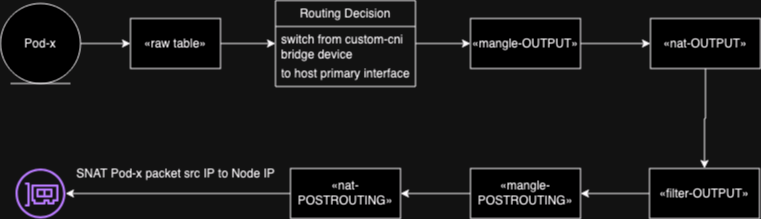

The diagram above was exported from draw.io. Its source (the exported page's mxGraphModel, read from the mxfile embedded in the PNG):
<mxGraphModel dx="954" dy="1031" grid="1" gridSize="10" guides="1" tooltips="1" connect="1" arrows="1" fold="1" page="1" pageScale="1" pageWidth="850" pageHeight="1100" math="0" shadow="0">
  <root>
    <mxCell id="0" />
    <mxCell id="1" parent="0" />
    <mxCell id="CUoiTtQIEfrAoNIoz5LW-19" style="edgeStyle=orthogonalEdgeStyle;rounded=0;orthogonalLoop=1;jettySize=auto;html=1;entryX=0;entryY=0.5;entryDx=0;entryDy=0;" parent="1" source="MyZqOIHdPIPDx13B9U6J-1" target="CUoiTtQIEfrAoNIoz5LW-7" edge="1">
      <mxGeometry relative="1" as="geometry" />
    </mxCell>
    <mxCell id="MyZqOIHdPIPDx13B9U6J-1" value="«raw table»" style="html=1;whiteSpace=wrap;" parent="1" vertex="1">
      <mxGeometry x="160" y="400" width="90" height="50" as="geometry" />
    </mxCell>
    <mxCell id="CUoiTtQIEfrAoNIoz5LW-18" style="edgeStyle=orthogonalEdgeStyle;rounded=0;orthogonalLoop=1;jettySize=auto;html=1;entryX=0;entryY=0.5;entryDx=0;entryDy=0;" parent="1" source="CUoiTtQIEfrAoNIoz5LW-3" target="MyZqOIHdPIPDx13B9U6J-1" edge="1">
      <mxGeometry relative="1" as="geometry" />
    </mxCell>
    <mxCell id="CUoiTtQIEfrAoNIoz5LW-3" value="Pod-x" style="ellipse;shape=umlEntity;whiteSpace=wrap;html=1;" parent="1" vertex="1">
      <mxGeometry x="30" y="385" width="80" height="80" as="geometry" />
    </mxCell>
    <mxCell id="CUoiTtQIEfrAoNIoz5LW-20" style="edgeStyle=orthogonalEdgeStyle;rounded=0;orthogonalLoop=1;jettySize=auto;html=1;entryX=0;entryY=0.5;entryDx=0;entryDy=0;" parent="1" source="CUoiTtQIEfrAoNIoz5LW-6" target="CUoiTtQIEfrAoNIoz5LW-10" edge="1">
      <mxGeometry relative="1" as="geometry" />
    </mxCell>
    <mxCell id="CUoiTtQIEfrAoNIoz5LW-6" value="Routing Decision" style="swimlane;fontStyle=0;childLayout=stackLayout;horizontal=1;startSize=26;fillColor=none;horizontalStack=0;resizeParent=1;resizeParentMax=0;resizeLast=0;collapsible=1;marginBottom=0;whiteSpace=wrap;html=1;" parent="1" vertex="1">
      <mxGeometry x="305" y="382" width="140" height="86" as="geometry" />
    </mxCell>
    <mxCell id="CUoiTtQIEfrAoNIoz5LW-7" value="switch from custom-cni bridge device" style="text;strokeColor=none;fillColor=none;align=left;verticalAlign=top;spacingLeft=4;spacingRight=4;overflow=hidden;rotatable=0;points=[[0,0.5],[1,0.5]];portConstraint=eastwest;whiteSpace=wrap;html=1;" parent="CUoiTtQIEfrAoNIoz5LW-6" vertex="1">
      <mxGeometry y="26" width="140" height="34" as="geometry" />
    </mxCell>
    <mxCell id="CUoiTtQIEfrAoNIoz5LW-8" value="to host primary interface " style="text;strokeColor=none;fillColor=none;align=left;verticalAlign=top;spacingLeft=4;spacingRight=4;overflow=hidden;rotatable=0;points=[[0,0.5],[1,0.5]];portConstraint=eastwest;whiteSpace=wrap;html=1;" parent="CUoiTtQIEfrAoNIoz5LW-6" vertex="1">
      <mxGeometry y="60" width="140" height="26" as="geometry" />
    </mxCell>
    <mxCell id="CUoiTtQIEfrAoNIoz5LW-21" style="edgeStyle=orthogonalEdgeStyle;rounded=0;orthogonalLoop=1;jettySize=auto;html=1;" parent="1" source="CUoiTtQIEfrAoNIoz5LW-10" target="CUoiTtQIEfrAoNIoz5LW-14" edge="1">
      <mxGeometry relative="1" as="geometry" />
    </mxCell>
    <mxCell id="CUoiTtQIEfrAoNIoz5LW-10" value="«mangle-OUTPUT»" style="html=1;whiteSpace=wrap;" parent="1" vertex="1">
      <mxGeometry x="500" y="400" width="110" height="50" as="geometry" />
    </mxCell>
    <mxCell id="CUoiTtQIEfrAoNIoz5LW-22" style="edgeStyle=orthogonalEdgeStyle;rounded=0;orthogonalLoop=1;jettySize=auto;html=1;" parent="1" source="CUoiTtQIEfrAoNIoz5LW-14" target="CUoiTtQIEfrAoNIoz5LW-15" edge="1">
      <mxGeometry relative="1" as="geometry" />
    </mxCell>
    <mxCell id="CUoiTtQIEfrAoNIoz5LW-14" value="«nat-OUTPUT»" style="html=1;whiteSpace=wrap;" parent="1" vertex="1">
      <mxGeometry x="680" y="400" width="110" height="50" as="geometry" />
    </mxCell>
    <mxCell id="CUoiTtQIEfrAoNIoz5LW-23" style="edgeStyle=orthogonalEdgeStyle;rounded=0;orthogonalLoop=1;jettySize=auto;html=1;entryX=1;entryY=0.5;entryDx=0;entryDy=0;" parent="1" source="CUoiTtQIEfrAoNIoz5LW-15" target="CUoiTtQIEfrAoNIoz5LW-16" edge="1">
      <mxGeometry relative="1" as="geometry" />
    </mxCell>
    <mxCell id="CUoiTtQIEfrAoNIoz5LW-15" value="«filter-OUTPUT»" style="html=1;whiteSpace=wrap;" parent="1" vertex="1">
      <mxGeometry x="679" y="550" width="110" height="50" as="geometry" />
    </mxCell>
    <mxCell id="CUoiTtQIEfrAoNIoz5LW-24" style="edgeStyle=orthogonalEdgeStyle;rounded=0;orthogonalLoop=1;jettySize=auto;html=1;" parent="1" source="CUoiTtQIEfrAoNIoz5LW-16" target="CUoiTtQIEfrAoNIoz5LW-17" edge="1">
      <mxGeometry relative="1" as="geometry" />
    </mxCell>
    <mxCell id="CUoiTtQIEfrAoNIoz5LW-16" value="«mangle-POSTROUTING»" style="html=1;whiteSpace=wrap;" parent="1" vertex="1">
      <mxGeometry x="500" y="550" width="110" height="50" as="geometry" />
    </mxCell>
    <mxCell id="CUoiTtQIEfrAoNIoz5LW-17" value="«nat-POSTROUTING»" style="html=1;whiteSpace=wrap;" parent="1" vertex="1">
      <mxGeometry x="320" y="550" width="110" height="50" as="geometry" />
    </mxCell>
    <mxCell id="CUoiTtQIEfrAoNIoz5LW-26" value="SNAT Pod-x packet src IP to Node IP" style="text;html=1;align=center;verticalAlign=middle;resizable=0;points=[];autosize=1;strokeColor=none;fillColor=none;" parent="1" vertex="1">
      <mxGeometry x="95" y="540" width="220" height="30" as="geometry" />
    </mxCell>
    <mxCell id="CUoiTtQIEfrAoNIoz5LW-31" value="" style="edgeStyle=orthogonalEdgeStyle;rounded=0;orthogonalLoop=1;jettySize=auto;html=1;" parent="1" source="CUoiTtQIEfrAoNIoz5LW-17" target="CUoiTtQIEfrAoNIoz5LW-30" edge="1">
      <mxGeometry relative="1" as="geometry">
        <mxPoint x="320" y="575" as="sourcePoint" />
        <mxPoint x="92" y="575" as="targetPoint" />
      </mxGeometry>
    </mxCell>
    <mxCell id="CUoiTtQIEfrAoNIoz5LW-30" value="" style="sketch=0;outlineConnect=0;fontColor=#232F3E;gradientColor=none;fillColor=#8C4FFF;strokeColor=none;dashed=0;verticalLabelPosition=bottom;verticalAlign=top;align=center;html=1;fontSize=12;fontStyle=0;aspect=fixed;pointerEvents=1;shape=mxgraph.aws4.elastic_network_interface;" parent="1" vertex="1">
      <mxGeometry x="45" y="550" width="50" height="50" as="geometry" />
    </mxCell>
  </root>
</mxGraphModel>